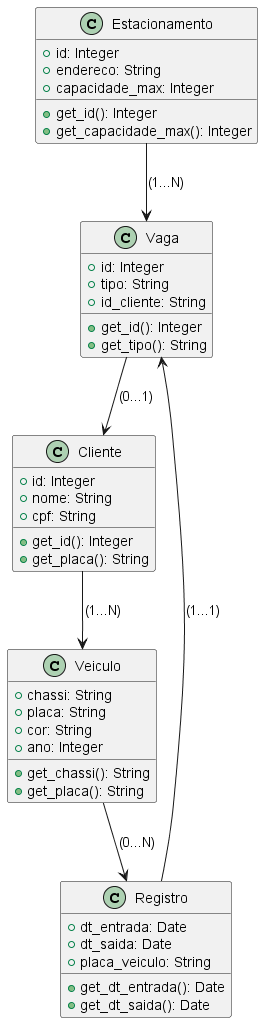

The diagram above was rendered by PlantUML. Its source (embedded in the PNG):
@startuml estacionamentoUml

class Estacionamento {
    + id: Integer
    + endereco: String
    + capacidade_max: Integer

    + get_id(): Integer
    + get_capacidade_max(): Integer
}

class Vaga {
    + id: Integer
    + tipo: String
    + id_cliente: String

    + get_id(): Integer
    + get_tipo(): String
}

class Cliente {
    + id: Integer
    + nome: String
    + cpf: String

    + get_id(): Integer
    + get_placa(): String
}

class Registro {
    + dt_entrada: Date
    + dt_saida: Date
    + placa_veiculo: String

    + get_dt_entrada(): Date
    + get_dt_saida(): Date
}

class Veiculo {
    + chassi: String
    + placa: String
    + cor: String
    + ano: Integer

    + get_chassi(): String
    + get_placa(): String
}

Estacionamento --> Vaga: (1...N)
Vaga --> Cliente: (0...1)
Cliente --> Veiculo: (1...N)
Veiculo --> Registro: (0...N)
Registro --> Vaga: (1...1)

@enduml